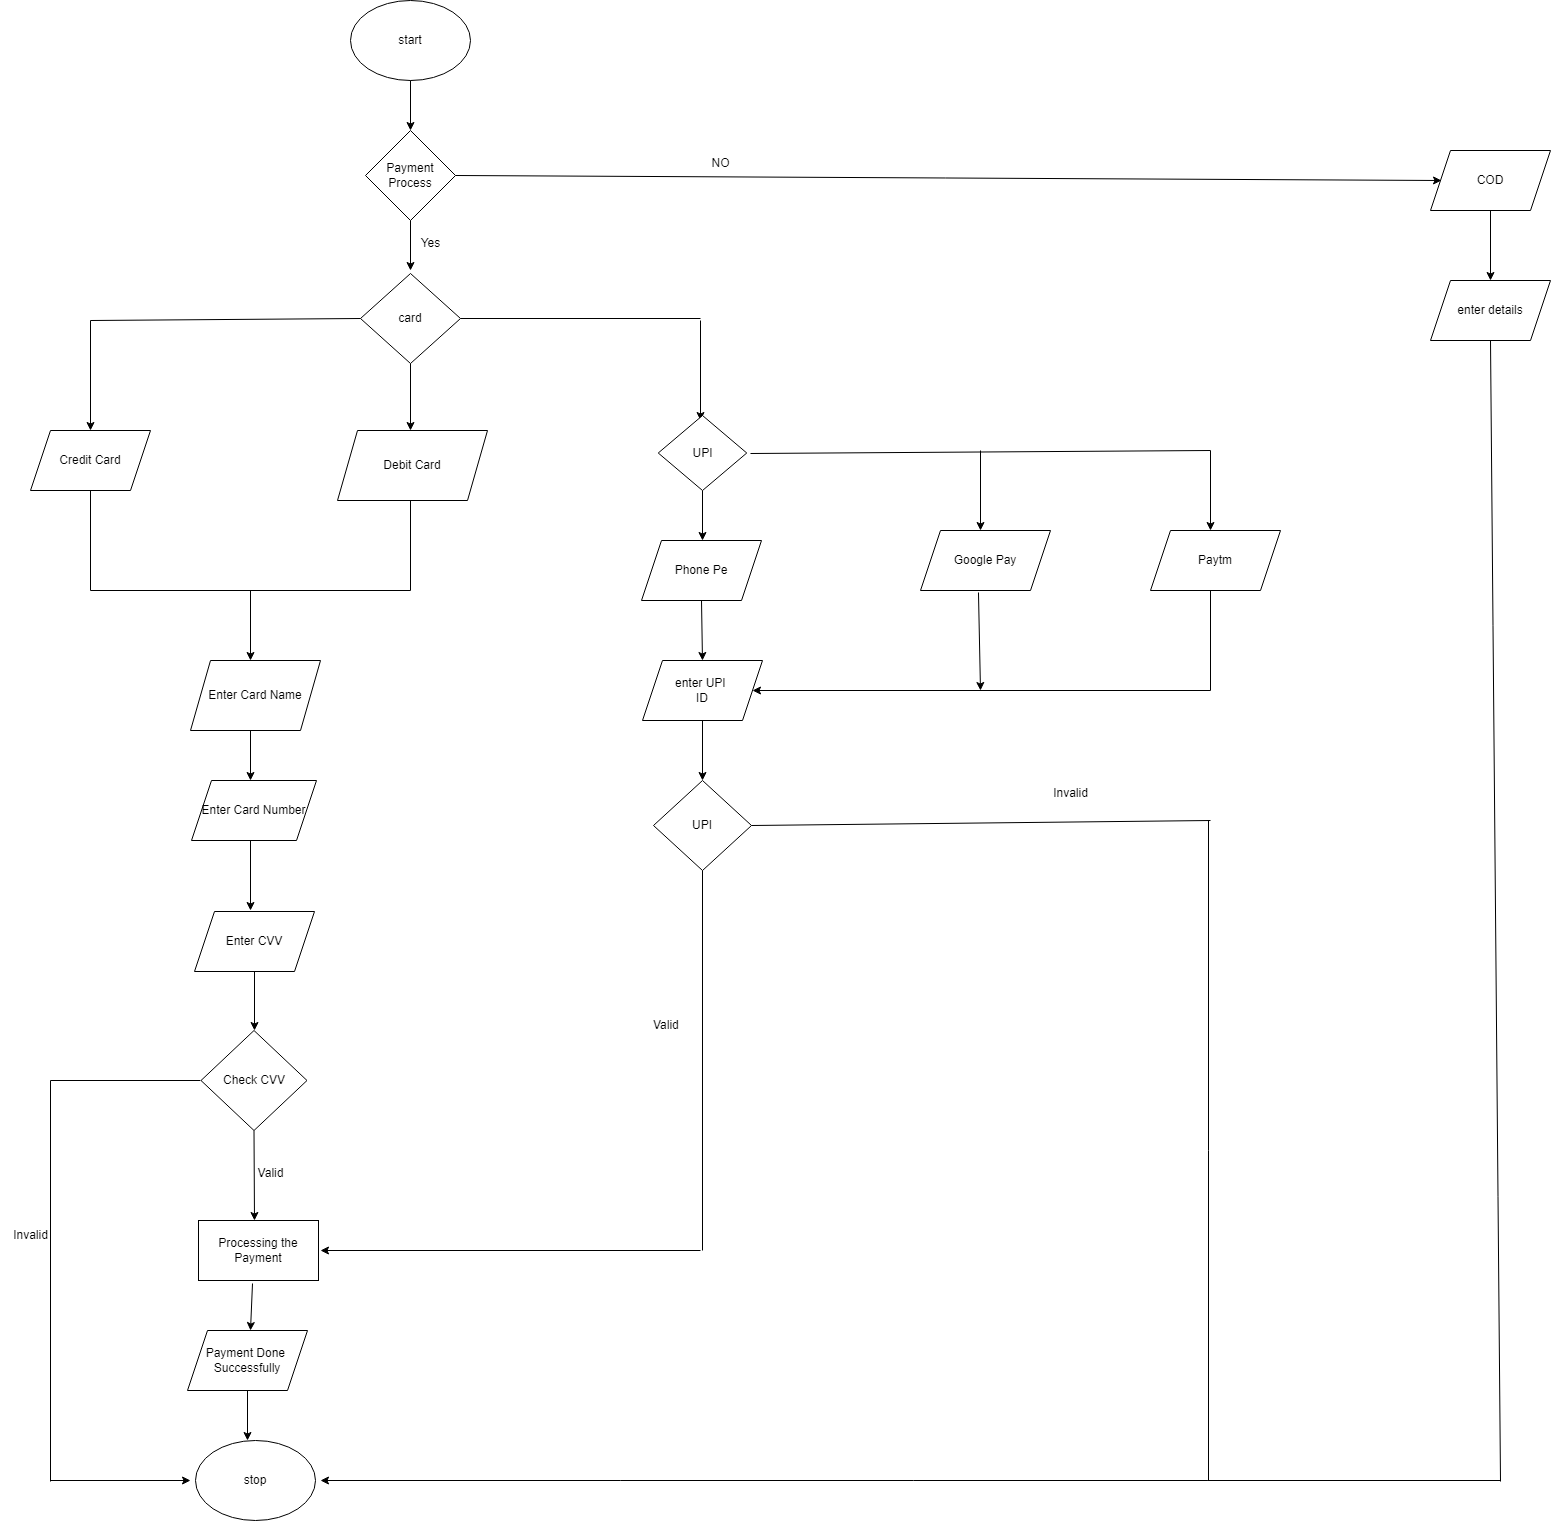

The diagram above was exported from draw.io. Its source (the exported page's mxGraphModel, read from the mxfile embedded in the PNG):
<mxGraphModel dx="1707" dy="478" grid="1" gridSize="10" guides="1" tooltips="1" connect="1" arrows="1" fold="1" page="1" pageScale="1" pageWidth="827" pageHeight="1169" math="0" shadow="0">
  <root>
    <mxCell id="0" />
    <mxCell id="1" parent="0" />
    <mxCell id="DvYkEDGOdR-UjpcDhYlA-1" value="start" style="ellipse;whiteSpace=wrap;html=1;" vertex="1" parent="1">
      <mxGeometry x="300" width="120" height="80" as="geometry" />
    </mxCell>
    <mxCell id="DvYkEDGOdR-UjpcDhYlA-2" value="" style="endArrow=classic;html=1;rounded=0;exitX=0.5;exitY=1;exitDx=0;exitDy=0;" edge="1" parent="1" source="DvYkEDGOdR-UjpcDhYlA-1">
      <mxGeometry width="50" height="50" relative="1" as="geometry">
        <mxPoint x="80" y="140" as="sourcePoint" />
        <mxPoint x="360" y="130" as="targetPoint" />
      </mxGeometry>
    </mxCell>
    <mxCell id="DvYkEDGOdR-UjpcDhYlA-4" value="Payment&lt;br&gt;Process" style="rhombus;whiteSpace=wrap;html=1;" vertex="1" parent="1">
      <mxGeometry x="315" y="130" width="90" height="90" as="geometry" />
    </mxCell>
    <mxCell id="DvYkEDGOdR-UjpcDhYlA-7" value="" style="endArrow=classic;html=1;rounded=0;exitX=0.5;exitY=1;exitDx=0;exitDy=0;" edge="1" parent="1" source="DvYkEDGOdR-UjpcDhYlA-4">
      <mxGeometry width="50" height="50" relative="1" as="geometry">
        <mxPoint x="120" y="260" as="sourcePoint" />
        <mxPoint x="360" y="270" as="targetPoint" />
      </mxGeometry>
    </mxCell>
    <mxCell id="DvYkEDGOdR-UjpcDhYlA-11" value="card" style="rhombus;whiteSpace=wrap;html=1;" vertex="1" parent="1">
      <mxGeometry x="310" y="273" width="100" height="90" as="geometry" />
    </mxCell>
    <mxCell id="DvYkEDGOdR-UjpcDhYlA-13" value="" style="endArrow=none;html=1;rounded=0;entryX=0;entryY=0.5;entryDx=0;entryDy=0;" edge="1" parent="1" target="DvYkEDGOdR-UjpcDhYlA-11">
      <mxGeometry width="50" height="50" relative="1" as="geometry">
        <mxPoint x="40" y="320" as="sourcePoint" />
        <mxPoint x="290" y="320" as="targetPoint" />
      </mxGeometry>
    </mxCell>
    <mxCell id="DvYkEDGOdR-UjpcDhYlA-14" value="" style="endArrow=classic;html=1;rounded=0;" edge="1" parent="1">
      <mxGeometry width="50" height="50" relative="1" as="geometry">
        <mxPoint x="40" y="320" as="sourcePoint" />
        <mxPoint x="40" y="430" as="targetPoint" />
      </mxGeometry>
    </mxCell>
    <mxCell id="DvYkEDGOdR-UjpcDhYlA-15" value="Credit Card" style="shape=parallelogram;perimeter=parallelogramPerimeter;whiteSpace=wrap;html=1;fixedSize=1;" vertex="1" parent="1">
      <mxGeometry x="-20" y="430" width="120" height="60" as="geometry" />
    </mxCell>
    <mxCell id="DvYkEDGOdR-UjpcDhYlA-16" value="" style="endArrow=classic;html=1;rounded=0;exitX=0.5;exitY=1;exitDx=0;exitDy=0;" edge="1" parent="1" source="DvYkEDGOdR-UjpcDhYlA-11">
      <mxGeometry width="50" height="50" relative="1" as="geometry">
        <mxPoint x="360" y="370" as="sourcePoint" />
        <mxPoint x="360" y="430" as="targetPoint" />
      </mxGeometry>
    </mxCell>
    <mxCell id="DvYkEDGOdR-UjpcDhYlA-17" value="Debit Card" style="shape=parallelogram;perimeter=parallelogramPerimeter;whiteSpace=wrap;html=1;fixedSize=1;" vertex="1" parent="1">
      <mxGeometry x="287" y="430" width="150" height="70" as="geometry" />
    </mxCell>
    <mxCell id="DvYkEDGOdR-UjpcDhYlA-18" value="" style="endArrow=none;html=1;rounded=0;exitX=1;exitY=0.5;exitDx=0;exitDy=0;" edge="1" parent="1" source="DvYkEDGOdR-UjpcDhYlA-11">
      <mxGeometry width="50" height="50" relative="1" as="geometry">
        <mxPoint x="490" y="300" as="sourcePoint" />
        <mxPoint x="650" y="318" as="targetPoint" />
      </mxGeometry>
    </mxCell>
    <mxCell id="DvYkEDGOdR-UjpcDhYlA-20" value="" style="endArrow=classic;html=1;rounded=0;" edge="1" parent="1">
      <mxGeometry width="50" height="50" relative="1" as="geometry">
        <mxPoint x="650" y="320" as="sourcePoint" />
        <mxPoint x="650" y="420" as="targetPoint" />
      </mxGeometry>
    </mxCell>
    <mxCell id="DvYkEDGOdR-UjpcDhYlA-22" value="" style="endArrow=classic;html=1;rounded=0;exitX=0.5;exitY=1;exitDx=0;exitDy=0;" edge="1" parent="1" source="DvYkEDGOdR-UjpcDhYlA-58">
      <mxGeometry width="50" height="50" relative="1" as="geometry">
        <mxPoint x="715" y="480" as="sourcePoint" />
        <mxPoint x="652" y="540" as="targetPoint" />
        <Array as="points" />
      </mxGeometry>
    </mxCell>
    <mxCell id="DvYkEDGOdR-UjpcDhYlA-28" value="Phone Pe" style="shape=parallelogram;perimeter=parallelogramPerimeter;whiteSpace=wrap;html=1;fixedSize=1;" vertex="1" parent="1">
      <mxGeometry x="591" y="540" width="120" height="60" as="geometry" />
    </mxCell>
    <mxCell id="DvYkEDGOdR-UjpcDhYlA-29" value="" style="endArrow=classic;html=1;rounded=0;exitX=0.5;exitY=1;exitDx=0;exitDy=0;" edge="1" parent="1" source="DvYkEDGOdR-UjpcDhYlA-28">
      <mxGeometry width="50" height="50" relative="1" as="geometry">
        <mxPoint x="520" y="690" as="sourcePoint" />
        <mxPoint x="652" y="660" as="targetPoint" />
      </mxGeometry>
    </mxCell>
    <mxCell id="DvYkEDGOdR-UjpcDhYlA-32" value="enter UPI&amp;nbsp;&lt;br&gt;ID" style="shape=parallelogram;perimeter=parallelogramPerimeter;whiteSpace=wrap;html=1;fixedSize=1;" vertex="1" parent="1">
      <mxGeometry x="592" y="660" width="120" height="60" as="geometry" />
    </mxCell>
    <mxCell id="DvYkEDGOdR-UjpcDhYlA-34" value="" style="endArrow=none;html=1;rounded=0;" edge="1" parent="1">
      <mxGeometry width="50" height="50" relative="1" as="geometry">
        <mxPoint x="40" y="590" as="sourcePoint" />
        <mxPoint x="40" y="490" as="targetPoint" />
      </mxGeometry>
    </mxCell>
    <mxCell id="DvYkEDGOdR-UjpcDhYlA-35" value="" style="endArrow=none;html=1;rounded=0;" edge="1" parent="1">
      <mxGeometry width="50" height="50" relative="1" as="geometry">
        <mxPoint x="40" y="590" as="sourcePoint" />
        <mxPoint x="360" y="590" as="targetPoint" />
      </mxGeometry>
    </mxCell>
    <mxCell id="DvYkEDGOdR-UjpcDhYlA-36" value="" style="endArrow=none;html=1;rounded=0;" edge="1" parent="1">
      <mxGeometry width="50" height="50" relative="1" as="geometry">
        <mxPoint x="360" y="590" as="sourcePoint" />
        <mxPoint x="360" y="500" as="targetPoint" />
      </mxGeometry>
    </mxCell>
    <mxCell id="DvYkEDGOdR-UjpcDhYlA-37" value="" style="endArrow=classic;html=1;rounded=0;" edge="1" parent="1">
      <mxGeometry width="50" height="50" relative="1" as="geometry">
        <mxPoint x="200" y="590" as="sourcePoint" />
        <mxPoint x="200" y="660" as="targetPoint" />
      </mxGeometry>
    </mxCell>
    <mxCell id="DvYkEDGOdR-UjpcDhYlA-38" value="Enter Card Name" style="shape=parallelogram;perimeter=parallelogramPerimeter;whiteSpace=wrap;html=1;fixedSize=1;" vertex="1" parent="1">
      <mxGeometry x="140" y="660" width="130" height="70" as="geometry" />
    </mxCell>
    <mxCell id="DvYkEDGOdR-UjpcDhYlA-39" value="" style="endArrow=classic;html=1;rounded=0;" edge="1" parent="1">
      <mxGeometry width="50" height="50" relative="1" as="geometry">
        <mxPoint x="200" y="730" as="sourcePoint" />
        <mxPoint x="200" y="780" as="targetPoint" />
      </mxGeometry>
    </mxCell>
    <mxCell id="DvYkEDGOdR-UjpcDhYlA-40" value="Enter Card Number" style="shape=parallelogram;perimeter=parallelogramPerimeter;whiteSpace=wrap;html=1;fixedSize=1;" vertex="1" parent="1">
      <mxGeometry x="141" y="780" width="125" height="60" as="geometry" />
    </mxCell>
    <mxCell id="DvYkEDGOdR-UjpcDhYlA-41" value="" style="endArrow=classic;html=1;rounded=0;" edge="1" parent="1">
      <mxGeometry width="50" height="50" relative="1" as="geometry">
        <mxPoint x="200" y="840" as="sourcePoint" />
        <mxPoint x="200" y="910" as="targetPoint" />
      </mxGeometry>
    </mxCell>
    <mxCell id="DvYkEDGOdR-UjpcDhYlA-43" value="Enter CVV" style="shape=parallelogram;perimeter=parallelogramPerimeter;whiteSpace=wrap;html=1;fixedSize=1;" vertex="1" parent="1">
      <mxGeometry x="144" y="911" width="120" height="60" as="geometry" />
    </mxCell>
    <mxCell id="DvYkEDGOdR-UjpcDhYlA-44" value="" style="endArrow=classic;html=1;rounded=0;exitX=0.5;exitY=1;exitDx=0;exitDy=0;" edge="1" parent="1" source="DvYkEDGOdR-UjpcDhYlA-43">
      <mxGeometry width="50" height="50" relative="1" as="geometry">
        <mxPoint x="200" y="980" as="sourcePoint" />
        <mxPoint x="204" y="1030" as="targetPoint" />
      </mxGeometry>
    </mxCell>
    <mxCell id="DvYkEDGOdR-UjpcDhYlA-45" value="Check CVV" style="rhombus;whiteSpace=wrap;html=1;" vertex="1" parent="1">
      <mxGeometry x="150.5" y="1030" width="106" height="100" as="geometry" />
    </mxCell>
    <mxCell id="DvYkEDGOdR-UjpcDhYlA-46" value="" style="endArrow=classic;html=1;rounded=0;exitX=0.5;exitY=1;exitDx=0;exitDy=0;" edge="1" parent="1" source="DvYkEDGOdR-UjpcDhYlA-45">
      <mxGeometry width="50" height="50" relative="1" as="geometry">
        <mxPoint x="90" y="1310" as="sourcePoint" />
        <mxPoint x="204" y="1220" as="targetPoint" />
      </mxGeometry>
    </mxCell>
    <mxCell id="DvYkEDGOdR-UjpcDhYlA-47" value="Processing the&lt;br&gt;Payment" style="rounded=0;whiteSpace=wrap;html=1;" vertex="1" parent="1">
      <mxGeometry x="148" y="1220" width="120" height="60" as="geometry" />
    </mxCell>
    <mxCell id="DvYkEDGOdR-UjpcDhYlA-48" value="" style="endArrow=classic;html=1;rounded=0;exitX=0.45;exitY=1.05;exitDx=0;exitDy=0;exitPerimeter=0;" edge="1" parent="1" source="DvYkEDGOdR-UjpcDhYlA-47">
      <mxGeometry width="50" height="50" relative="1" as="geometry">
        <mxPoint x="60" y="1340" as="sourcePoint" />
        <mxPoint x="200" y="1330" as="targetPoint" />
      </mxGeometry>
    </mxCell>
    <mxCell id="DvYkEDGOdR-UjpcDhYlA-49" value="Payment Done&amp;nbsp;&lt;br&gt;Successfully" style="shape=parallelogram;perimeter=parallelogramPerimeter;whiteSpace=wrap;html=1;fixedSize=1;" vertex="1" parent="1">
      <mxGeometry x="137" y="1330" width="120" height="60" as="geometry" />
    </mxCell>
    <mxCell id="DvYkEDGOdR-UjpcDhYlA-50" value="" style="endArrow=classic;html=1;rounded=0;exitX=0.5;exitY=1;exitDx=0;exitDy=0;" edge="1" parent="1" source="DvYkEDGOdR-UjpcDhYlA-49">
      <mxGeometry width="50" height="50" relative="1" as="geometry">
        <mxPoint x="40" y="1510" as="sourcePoint" />
        <mxPoint x="197" y="1440" as="targetPoint" />
      </mxGeometry>
    </mxCell>
    <mxCell id="DvYkEDGOdR-UjpcDhYlA-51" value="stop" style="ellipse;whiteSpace=wrap;html=1;" vertex="1" parent="1">
      <mxGeometry x="145" y="1440" width="120" height="80" as="geometry" />
    </mxCell>
    <mxCell id="DvYkEDGOdR-UjpcDhYlA-52" value="" style="endArrow=none;html=1;rounded=0;" edge="1" parent="1">
      <mxGeometry width="50" height="50" relative="1" as="geometry">
        <mxPoint y="1080" as="sourcePoint" />
        <mxPoint x="150" y="1080" as="targetPoint" />
      </mxGeometry>
    </mxCell>
    <mxCell id="DvYkEDGOdR-UjpcDhYlA-53" value="" style="endArrow=none;html=1;rounded=0;" edge="1" parent="1">
      <mxGeometry width="50" height="50" relative="1" as="geometry">
        <mxPoint y="1481" as="sourcePoint" />
        <mxPoint y="1080" as="targetPoint" />
      </mxGeometry>
    </mxCell>
    <mxCell id="DvYkEDGOdR-UjpcDhYlA-54" value="" style="endArrow=classic;html=1;rounded=0;" edge="1" parent="1">
      <mxGeometry width="50" height="50" relative="1" as="geometry">
        <mxPoint y="1480" as="sourcePoint" />
        <mxPoint x="140" y="1480" as="targetPoint" />
      </mxGeometry>
    </mxCell>
    <mxCell id="DvYkEDGOdR-UjpcDhYlA-55" value="Valid" style="text;html=1;align=center;verticalAlign=middle;resizable=0;points=[];autosize=1;strokeColor=none;fillColor=none;" vertex="1" parent="1">
      <mxGeometry x="195" y="1158" width="50" height="30" as="geometry" />
    </mxCell>
    <mxCell id="DvYkEDGOdR-UjpcDhYlA-57" value="Invalid" style="text;html=1;align=center;verticalAlign=middle;resizable=0;points=[];autosize=1;strokeColor=none;fillColor=none;" vertex="1" parent="1">
      <mxGeometry x="-50" y="1220" width="60" height="30" as="geometry" />
    </mxCell>
    <mxCell id="DvYkEDGOdR-UjpcDhYlA-58" value="UPI" style="rhombus;whiteSpace=wrap;html=1;" vertex="1" parent="1">
      <mxGeometry x="607.75" y="415" width="88.5" height="75" as="geometry" />
    </mxCell>
    <mxCell id="DvYkEDGOdR-UjpcDhYlA-59" value="" style="endArrow=none;html=1;rounded=0;" edge="1" parent="1">
      <mxGeometry width="50" height="50" relative="1" as="geometry">
        <mxPoint x="700" y="453" as="sourcePoint" />
        <mxPoint x="1160" y="450" as="targetPoint" />
      </mxGeometry>
    </mxCell>
    <mxCell id="DvYkEDGOdR-UjpcDhYlA-60" value="" style="endArrow=classic;html=1;rounded=0;" edge="1" parent="1">
      <mxGeometry width="50" height="50" relative="1" as="geometry">
        <mxPoint x="930" y="450" as="sourcePoint" />
        <mxPoint x="930" y="530" as="targetPoint" />
      </mxGeometry>
    </mxCell>
    <mxCell id="DvYkEDGOdR-UjpcDhYlA-61" value="Google Pay" style="shape=parallelogram;perimeter=parallelogramPerimeter;whiteSpace=wrap;html=1;fixedSize=1;" vertex="1" parent="1">
      <mxGeometry x="870" y="530" width="130" height="60" as="geometry" />
    </mxCell>
    <mxCell id="DvYkEDGOdR-UjpcDhYlA-63" value="" style="endArrow=classic;html=1;rounded=0;" edge="1" parent="1">
      <mxGeometry width="50" height="50" relative="1" as="geometry">
        <mxPoint x="1160" y="450" as="sourcePoint" />
        <mxPoint x="1160" y="530" as="targetPoint" />
      </mxGeometry>
    </mxCell>
    <mxCell id="DvYkEDGOdR-UjpcDhYlA-64" value="Paytm" style="shape=parallelogram;perimeter=parallelogramPerimeter;whiteSpace=wrap;html=1;fixedSize=1;" vertex="1" parent="1">
      <mxGeometry x="1100" y="530" width="130" height="60" as="geometry" />
    </mxCell>
    <mxCell id="DvYkEDGOdR-UjpcDhYlA-66" value="" style="endArrow=classic;html=1;rounded=0;entryX=1;entryY=0.5;entryDx=0;entryDy=0;" edge="1" parent="1" target="DvYkEDGOdR-UjpcDhYlA-32">
      <mxGeometry width="50" height="50" relative="1" as="geometry">
        <mxPoint x="1160" y="690" as="sourcePoint" />
        <mxPoint x="890" y="680" as="targetPoint" />
      </mxGeometry>
    </mxCell>
    <mxCell id="DvYkEDGOdR-UjpcDhYlA-68" value="" style="endArrow=none;html=1;rounded=0;" edge="1" parent="1">
      <mxGeometry width="50" height="50" relative="1" as="geometry">
        <mxPoint x="1160" y="690" as="sourcePoint" />
        <mxPoint x="1160" y="590" as="targetPoint" />
      </mxGeometry>
    </mxCell>
    <mxCell id="DvYkEDGOdR-UjpcDhYlA-69" value="" style="endArrow=classic;html=1;rounded=0;exitX=0.5;exitY=1;exitDx=0;exitDy=0;" edge="1" parent="1" source="DvYkEDGOdR-UjpcDhYlA-32">
      <mxGeometry width="50" height="50" relative="1" as="geometry">
        <mxPoint x="450" y="780" as="sourcePoint" />
        <mxPoint x="652" y="780" as="targetPoint" />
      </mxGeometry>
    </mxCell>
    <mxCell id="DvYkEDGOdR-UjpcDhYlA-70" value="UPI" style="rhombus;whiteSpace=wrap;html=1;" vertex="1" parent="1">
      <mxGeometry x="603" y="780" width="98" height="90" as="geometry" />
    </mxCell>
    <mxCell id="DvYkEDGOdR-UjpcDhYlA-73" value="Valid&amp;nbsp;" style="text;html=1;align=center;verticalAlign=middle;resizable=0;points=[];autosize=1;strokeColor=none;fillColor=none;" vertex="1" parent="1">
      <mxGeometry x="592" y="1010" width="50" height="30" as="geometry" />
    </mxCell>
    <mxCell id="DvYkEDGOdR-UjpcDhYlA-74" value="" style="endArrow=none;html=1;rounded=0;entryX=0.5;entryY=1;entryDx=0;entryDy=0;" edge="1" parent="1" target="DvYkEDGOdR-UjpcDhYlA-70">
      <mxGeometry width="50" height="50" relative="1" as="geometry">
        <mxPoint x="652" y="1250" as="sourcePoint" />
        <mxPoint x="650" y="870" as="targetPoint" />
      </mxGeometry>
    </mxCell>
    <mxCell id="DvYkEDGOdR-UjpcDhYlA-75" value="" style="endArrow=classic;html=1;rounded=0;" edge="1" parent="1">
      <mxGeometry width="50" height="50" relative="1" as="geometry">
        <mxPoint x="650" y="1250" as="sourcePoint" />
        <mxPoint x="270" y="1250" as="targetPoint" />
      </mxGeometry>
    </mxCell>
    <mxCell id="DvYkEDGOdR-UjpcDhYlA-77" value="" style="endArrow=classic;html=1;rounded=0;exitX=0.446;exitY=1.033;exitDx=0;exitDy=0;exitPerimeter=0;" edge="1" parent="1" source="DvYkEDGOdR-UjpcDhYlA-61">
      <mxGeometry width="50" height="50" relative="1" as="geometry">
        <mxPoint x="730" y="660" as="sourcePoint" />
        <mxPoint x="930" y="690" as="targetPoint" />
      </mxGeometry>
    </mxCell>
    <mxCell id="DvYkEDGOdR-UjpcDhYlA-78" value="" style="endArrow=none;html=1;rounded=0;exitX=1;exitY=0.5;exitDx=0;exitDy=0;" edge="1" parent="1" source="DvYkEDGOdR-UjpcDhYlA-70">
      <mxGeometry width="50" height="50" relative="1" as="geometry">
        <mxPoint x="700" y="820" as="sourcePoint" />
        <mxPoint x="1160" y="820" as="targetPoint" />
      </mxGeometry>
    </mxCell>
    <mxCell id="DvYkEDGOdR-UjpcDhYlA-80" value="" style="endArrow=none;html=1;rounded=0;" edge="1" parent="1">
      <mxGeometry width="50" height="50" relative="1" as="geometry">
        <mxPoint x="1158" y="1480" as="sourcePoint" />
        <mxPoint x="1158" y="820" as="targetPoint" />
      </mxGeometry>
    </mxCell>
    <mxCell id="DvYkEDGOdR-UjpcDhYlA-81" value="" style="endArrow=classic;html=1;rounded=0;" edge="1" parent="1">
      <mxGeometry width="50" height="50" relative="1" as="geometry">
        <mxPoint x="1450" y="1480" as="sourcePoint" />
        <mxPoint x="270" y="1480" as="targetPoint" />
      </mxGeometry>
    </mxCell>
    <mxCell id="DvYkEDGOdR-UjpcDhYlA-82" value="Invalid" style="text;html=1;align=center;verticalAlign=middle;resizable=0;points=[];autosize=1;strokeColor=none;fillColor=none;" vertex="1" parent="1">
      <mxGeometry x="990" y="778" width="60" height="30" as="geometry" />
    </mxCell>
    <mxCell id="DvYkEDGOdR-UjpcDhYlA-85" value="COD" style="shape=parallelogram;perimeter=parallelogramPerimeter;whiteSpace=wrap;html=1;fixedSize=1;" vertex="1" parent="1">
      <mxGeometry x="1380" y="150" width="120" height="60" as="geometry" />
    </mxCell>
    <mxCell id="DvYkEDGOdR-UjpcDhYlA-86" value="" style="endArrow=classic;html=1;rounded=0;exitX=1;exitY=0.5;exitDx=0;exitDy=0;" edge="1" parent="1" source="DvYkEDGOdR-UjpcDhYlA-4">
      <mxGeometry width="50" height="50" relative="1" as="geometry">
        <mxPoint x="1089" y="130" as="sourcePoint" />
        <mxPoint x="1391" y="180" as="targetPoint" />
      </mxGeometry>
    </mxCell>
    <mxCell id="DvYkEDGOdR-UjpcDhYlA-87" value="Yes" style="text;html=1;align=center;verticalAlign=middle;resizable=0;points=[];autosize=1;strokeColor=none;fillColor=none;" vertex="1" parent="1">
      <mxGeometry x="360" y="228" width="40" height="30" as="geometry" />
    </mxCell>
    <mxCell id="DvYkEDGOdR-UjpcDhYlA-88" value="NO" style="text;html=1;align=center;verticalAlign=middle;resizable=0;points=[];autosize=1;strokeColor=none;fillColor=none;" vertex="1" parent="1">
      <mxGeometry x="650" y="148" width="40" height="30" as="geometry" />
    </mxCell>
    <mxCell id="DvYkEDGOdR-UjpcDhYlA-89" value="" style="endArrow=classic;html=1;rounded=0;exitX=0.5;exitY=1;exitDx=0;exitDy=0;" edge="1" parent="1" source="DvYkEDGOdR-UjpcDhYlA-85">
      <mxGeometry width="50" height="50" relative="1" as="geometry">
        <mxPoint x="980" y="400" as="sourcePoint" />
        <mxPoint x="1440" y="280" as="targetPoint" />
      </mxGeometry>
    </mxCell>
    <mxCell id="DvYkEDGOdR-UjpcDhYlA-90" value="enter details" style="shape=parallelogram;perimeter=parallelogramPerimeter;whiteSpace=wrap;html=1;fixedSize=1;" vertex="1" parent="1">
      <mxGeometry x="1380" y="280" width="120" height="60" as="geometry" />
    </mxCell>
    <mxCell id="DvYkEDGOdR-UjpcDhYlA-92" value="" style="endArrow=none;html=1;rounded=0;" edge="1" parent="1">
      <mxGeometry width="50" height="50" relative="1" as="geometry">
        <mxPoint x="1450" y="1481" as="sourcePoint" />
        <mxPoint x="1440" y="340" as="targetPoint" />
      </mxGeometry>
    </mxCell>
  </root>
</mxGraphModel>